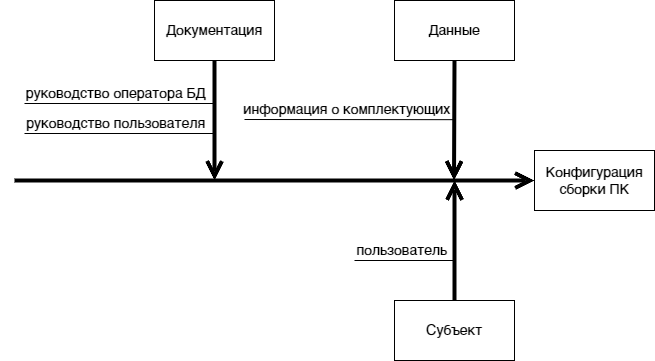

The diagram above was exported from draw.io. Its source (the exported page's mxGraphModel, read from the mxfile embedded in the PNG):
<mxGraphModel dx="819" dy="455" grid="1" gridSize="10" guides="1" tooltips="1" connect="1" arrows="1" fold="1" page="1" pageScale="1" pageWidth="827" pageHeight="1169" math="0" shadow="0">
  <root>
    <mxCell id="0" />
    <mxCell id="1" parent="0" />
    <mxCell id="DeNm0vP8CZX5GFhAEfxQ-1" value="Данные" style="rounded=0;whiteSpace=wrap;html=1;fontSize=14;fontFamily=Helvetica;" parent="1" vertex="1">
      <mxGeometry x="420" y="180" width="120" height="60" as="geometry" />
    </mxCell>
    <mxCell id="DeNm0vP8CZX5GFhAEfxQ-2" value="Документация" style="rounded=0;whiteSpace=wrap;html=1;fontSize=14;fontFamily=Helvetica;" parent="1" vertex="1">
      <mxGeometry x="180" y="180" width="120" height="60" as="geometry" />
    </mxCell>
    <mxCell id="DeNm0vP8CZX5GFhAEfxQ-3" value="Субъект" style="rounded=0;whiteSpace=wrap;html=1;fontSize=14;fontFamily=Helvetica;" parent="1" vertex="1">
      <mxGeometry x="420" y="480" width="120" height="60" as="geometry" />
    </mxCell>
    <mxCell id="DeNm0vP8CZX5GFhAEfxQ-4" value="Конфигурация сборки ПК" style="rounded=0;whiteSpace=wrap;html=1;fontSize=14;fontFamily=Helvetica;" parent="1" vertex="1">
      <mxGeometry x="560" y="330" width="120" height="60" as="geometry" />
    </mxCell>
    <mxCell id="DeNm0vP8CZX5GFhAEfxQ-6" value="" style="endArrow=open;html=1;entryX=0;entryY=0.5;entryDx=0;entryDy=0;strokeWidth=4;rounded=0;strokeColor=default;endFill=0;endSize=11;fontSize=11;fontFamily=Helvetica;" parent="1" target="DeNm0vP8CZX5GFhAEfxQ-4" edge="1">
      <mxGeometry width="50" height="50" relative="1" as="geometry">
        <mxPoint x="40" y="360" as="sourcePoint" />
        <mxPoint x="440" y="400" as="targetPoint" />
      </mxGeometry>
    </mxCell>
    <mxCell id="DeNm0vP8CZX5GFhAEfxQ-7" value="" style="endArrow=open;html=1;strokeWidth=4;rounded=0;strokeColor=default;endFill=0;endSize=11;exitX=0.5;exitY=1;exitDx=0;exitDy=0;fontSize=14;fontFamily=Helvetica;" parent="1" source="DeNm0vP8CZX5GFhAEfxQ-2" edge="1">
      <mxGeometry width="50" height="50" relative="1" as="geometry">
        <mxPoint x="-60" y="370" as="sourcePoint" />
        <mxPoint x="240" y="360" as="targetPoint" />
      </mxGeometry>
    </mxCell>
    <mxCell id="DeNm0vP8CZX5GFhAEfxQ-8" value="" style="endArrow=open;html=1;strokeWidth=4;rounded=0;strokeColor=default;endFill=0;endSize=11;exitX=0.5;exitY=0;exitDx=0;exitDy=0;fontSize=14;fontFamily=Helvetica;" parent="1" source="DeNm0vP8CZX5GFhAEfxQ-3" edge="1">
      <mxGeometry width="50" height="50" relative="1" as="geometry">
        <mxPoint x="490" y="290" as="sourcePoint" />
        <mxPoint x="480" y="360" as="targetPoint" />
      </mxGeometry>
    </mxCell>
    <mxCell id="DeNm0vP8CZX5GFhAEfxQ-9" value="" style="endArrow=open;html=1;strokeWidth=4;rounded=0;strokeColor=default;endFill=0;endSize=11;exitX=0.5;exitY=1;exitDx=0;exitDy=0;fontSize=14;fontFamily=Helvetica;" parent="1" source="DeNm0vP8CZX5GFhAEfxQ-1" edge="1">
      <mxGeometry width="50" height="50" relative="1" as="geometry">
        <mxPoint x="480" y="280" as="sourcePoint" />
        <mxPoint x="479.5" y="360" as="targetPoint" />
      </mxGeometry>
    </mxCell>
    <mxCell id="DeNm0vP8CZX5GFhAEfxQ-11" value="" style="endArrow=none;html=1;rounded=0;endSize=6;strokeColor=default;strokeWidth=1;spacingRight=3;spacing=2;fontSize=14;fontFamily=Helvetica;" parent="1" edge="1">
      <mxGeometry width="50" height="50" relative="1" as="geometry">
        <mxPoint x="380" y="440" as="sourcePoint" />
        <mxPoint x="480" y="440" as="targetPoint" />
      </mxGeometry>
    </mxCell>
    <mxCell id="DeNm0vP8CZX5GFhAEfxQ-12" value="пользователь" style="edgeLabel;html=1;align=center;verticalAlign=bottom;resizable=0;points=[];spacingRight=22;fontSize=14;labelBackgroundColor=none;fontFamily=Helvetica;" parent="DeNm0vP8CZX5GFhAEfxQ-11" vertex="1" connectable="0">
      <mxGeometry x="0.2069" relative="1" as="geometry">
        <mxPoint x="-3" as="offset" />
      </mxGeometry>
    </mxCell>
    <mxCell id="DeNm0vP8CZX5GFhAEfxQ-15" value="" style="endArrow=none;html=1;rounded=0;endSize=6;strokeColor=default;strokeWidth=1;spacingRight=3;spacing=2;fontSize=14;fontFamily=Helvetica;" parent="1" edge="1">
      <mxGeometry width="50" height="50" relative="1" as="geometry">
        <mxPoint x="50" y="313" as="sourcePoint" />
        <mxPoint x="240" y="313" as="targetPoint" />
      </mxGeometry>
    </mxCell>
    <mxCell id="DeNm0vP8CZX5GFhAEfxQ-16" value="руководство пользователя" style="edgeLabel;html=1;align=center;verticalAlign=bottom;resizable=0;points=[];spacingRight=22;fontSize=14;labelBackgroundColor=none;fontFamily=Helvetica;" parent="DeNm0vP8CZX5GFhAEfxQ-15" vertex="1" connectable="0">
      <mxGeometry x="0.2069" relative="1" as="geometry">
        <mxPoint x="-13" as="offset" />
      </mxGeometry>
    </mxCell>
    <mxCell id="DeNm0vP8CZX5GFhAEfxQ-17" value="" style="endArrow=none;html=1;rounded=0;endSize=6;strokeColor=default;strokeWidth=1;spacingRight=3;spacing=2;fontSize=14;fontFamily=Helvetica;" parent="1" edge="1">
      <mxGeometry width="50" height="50" relative="1" as="geometry">
        <mxPoint x="50" y="283" as="sourcePoint" />
        <mxPoint x="240" y="283" as="targetPoint" />
      </mxGeometry>
    </mxCell>
    <mxCell id="DeNm0vP8CZX5GFhAEfxQ-18" value="руководство оператора БД" style="edgeLabel;html=1;align=center;verticalAlign=bottom;resizable=0;points=[];spacingRight=22;fontSize=14;labelBackgroundColor=none;fontFamily=Helvetica;" parent="DeNm0vP8CZX5GFhAEfxQ-17" vertex="1" connectable="0">
      <mxGeometry x="0.2069" relative="1" as="geometry">
        <mxPoint x="-13" as="offset" />
      </mxGeometry>
    </mxCell>
    <mxCell id="DeNm0vP8CZX5GFhAEfxQ-29" value="" style="endArrow=none;html=1;rounded=0;endSize=6;strokeColor=default;strokeWidth=1;spacingRight=3;spacing=2;fontSize=14;fontFamily=Helvetica;" parent="1" edge="1">
      <mxGeometry width="50" height="50" relative="1" as="geometry">
        <mxPoint x="270" y="299" as="sourcePoint" />
        <mxPoint x="480" y="299.16999999999996" as="targetPoint" />
      </mxGeometry>
    </mxCell>
    <mxCell id="DeNm0vP8CZX5GFhAEfxQ-30" value="информация о комплектующих" style="edgeLabel;html=1;align=center;verticalAlign=bottom;resizable=0;points=[];spacingRight=22;fontSize=14;labelBackgroundColor=none;fontFamily=Helvetica;" parent="DeNm0vP8CZX5GFhAEfxQ-29" vertex="1" connectable="0">
      <mxGeometry x="0.2069" relative="1" as="geometry">
        <mxPoint x="-14" as="offset" />
      </mxGeometry>
    </mxCell>
  </root>
</mxGraphModel>